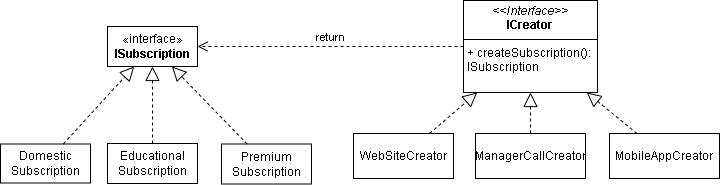

The diagram above was exported from draw.io. Its source (the exported page's mxGraphModel, read from the mxfile embedded in the PNG):
<mxGraphModel dx="1638" dy="886" grid="0" gridSize="10" guides="1" tooltips="1" connect="1" arrows="1" fold="1" page="1" pageScale="1" pageWidth="1169" pageHeight="827" math="0" shadow="0">
  <root>
    <mxCell id="0" />
    <mxCell id="1" parent="0" />
    <mxCell id="Z8d14qvC42FT2xur12PT-3" value="«interface»&lt;br&gt;&lt;b&gt;ISubscription&lt;/b&gt;" style="html=1;whiteSpace=wrap;" vertex="1" parent="1">
      <mxGeometry x="348" y="344" width="90" height="40" as="geometry" />
    </mxCell>
    <mxCell id="Z8d14qvC42FT2xur12PT-4" value="Domestic&lt;div&gt;Subscription&lt;/div&gt;" style="html=1;whiteSpace=wrap;" vertex="1" parent="1">
      <mxGeometry x="241" y="461.5" width="90" height="39" as="geometry" />
    </mxCell>
    <mxCell id="Z8d14qvC42FT2xur12PT-5" value="Educational&lt;div&gt;Subscription&lt;/div&gt;" style="html=1;whiteSpace=wrap;" vertex="1" parent="1">
      <mxGeometry x="348" y="461" width="90" height="40" as="geometry" />
    </mxCell>
    <mxCell id="Z8d14qvC42FT2xur12PT-6" value="Premium&lt;div&gt;Subscription&lt;/div&gt;" style="html=1;whiteSpace=wrap;" vertex="1" parent="1">
      <mxGeometry x="462" y="461.5" width="90" height="40" as="geometry" />
    </mxCell>
    <mxCell id="Z8d14qvC42FT2xur12PT-9" value="" style="endArrow=block;dashed=1;endFill=0;endSize=12;html=1;rounded=0;" edge="1" parent="1" source="Z8d14qvC42FT2xur12PT-5" target="Z8d14qvC42FT2xur12PT-3">
      <mxGeometry width="160" relative="1" as="geometry">
        <mxPoint x="494" y="482" as="sourcePoint" />
        <mxPoint x="563" y="411" as="targetPoint" />
      </mxGeometry>
    </mxCell>
    <mxCell id="Z8d14qvC42FT2xur12PT-10" value="" style="endArrow=block;dashed=1;endFill=0;endSize=12;html=1;rounded=0;" edge="1" parent="1" source="Z8d14qvC42FT2xur12PT-4" target="Z8d14qvC42FT2xur12PT-3">
      <mxGeometry width="160" relative="1" as="geometry">
        <mxPoint x="452" y="467" as="sourcePoint" />
        <mxPoint x="452" y="387" as="targetPoint" />
      </mxGeometry>
    </mxCell>
    <mxCell id="Z8d14qvC42FT2xur12PT-11" value="" style="endArrow=block;dashed=1;endFill=0;endSize=12;html=1;rounded=0;" edge="1" parent="1" source="Z8d14qvC42FT2xur12PT-6" target="Z8d14qvC42FT2xur12PT-3">
      <mxGeometry width="160" relative="1" as="geometry">
        <mxPoint x="588" y="491" as="sourcePoint" />
        <mxPoint x="588" y="411" as="targetPoint" />
        <Array as="points" />
      </mxGeometry>
    </mxCell>
    <mxCell id="Z8d14qvC42FT2xur12PT-13" value="&lt;p style=&quot;margin:0px;margin-top:4px;text-align:center;&quot;&gt;&lt;i&gt;&amp;lt;&amp;lt;Interface&amp;gt;&amp;gt;&lt;/i&gt;&lt;br&gt;&lt;b&gt;ICreator&lt;/b&gt;&lt;/p&gt;&lt;hr size=&quot;1&quot; style=&quot;border-style:solid;&quot;&gt;&lt;p style=&quot;margin:0px;margin-left:4px;&quot;&gt;&lt;/p&gt;&lt;p style=&quot;margin:0px;margin-left:4px;&quot;&gt;+ createSubscription(): ISubscription&lt;br&gt;&lt;/p&gt;" style="verticalAlign=top;align=left;overflow=fill;html=1;whiteSpace=wrap;" vertex="1" parent="1">
      <mxGeometry x="704" y="318" width="134" height="92" as="geometry" />
    </mxCell>
    <mxCell id="Z8d14qvC42FT2xur12PT-15" value="return" style="html=1;verticalAlign=bottom;endArrow=open;dashed=1;endSize=8;curved=0;rounded=0;" edge="1" parent="1" source="Z8d14qvC42FT2xur12PT-13" target="Z8d14qvC42FT2xur12PT-3">
      <mxGeometry relative="1" as="geometry">
        <mxPoint x="744" y="394" as="sourcePoint" />
        <mxPoint x="664" y="394" as="targetPoint" />
      </mxGeometry>
    </mxCell>
    <mxCell id="Z8d14qvC42FT2xur12PT-16" value="WebSiteCreator" style="html=1;whiteSpace=wrap;" vertex="1" parent="1">
      <mxGeometry x="594" y="451" width="100" height="45" as="geometry" />
    </mxCell>
    <mxCell id="Z8d14qvC42FT2xur12PT-17" value="MobileAppCreator" style="html=1;whiteSpace=wrap;" vertex="1" parent="1">
      <mxGeometry x="850" y="451" width="110" height="45" as="geometry" />
    </mxCell>
    <mxCell id="Z8d14qvC42FT2xur12PT-18" value="ManagerCallCreator" style="html=1;whiteSpace=wrap;" vertex="1" parent="1">
      <mxGeometry x="716" y="451" width="110" height="45" as="geometry" />
    </mxCell>
    <mxCell id="Z8d14qvC42FT2xur12PT-19" value="" style="endArrow=block;dashed=1;endFill=0;endSize=12;html=1;rounded=0;" edge="1" parent="1" source="Z8d14qvC42FT2xur12PT-17" target="Z8d14qvC42FT2xur12PT-13">
      <mxGeometry width="160" relative="1" as="geometry">
        <mxPoint x="879" y="609" as="sourcePoint" />
        <mxPoint x="803" y="531" as="targetPoint" />
        <Array as="points" />
      </mxGeometry>
    </mxCell>
    <mxCell id="Z8d14qvC42FT2xur12PT-20" value="" style="endArrow=block;dashed=1;endFill=0;endSize=12;html=1;rounded=0;" edge="1" parent="1" source="Z8d14qvC42FT2xur12PT-16" target="Z8d14qvC42FT2xur12PT-13">
      <mxGeometry width="160" relative="1" as="geometry">
        <mxPoint x="836" y="625" as="sourcePoint" />
        <mxPoint x="760" y="547" as="targetPoint" />
        <Array as="points" />
      </mxGeometry>
    </mxCell>
    <mxCell id="Z8d14qvC42FT2xur12PT-21" value="" style="endArrow=block;dashed=1;endFill=0;endSize=12;html=1;rounded=0;" edge="1" parent="1" source="Z8d14qvC42FT2xur12PT-18" target="Z8d14qvC42FT2xur12PT-13">
      <mxGeometry width="160" relative="1" as="geometry">
        <mxPoint x="902" y="628" as="sourcePoint" />
        <mxPoint x="826" y="550" as="targetPoint" />
        <Array as="points" />
      </mxGeometry>
    </mxCell>
  </root>
</mxGraphModel>